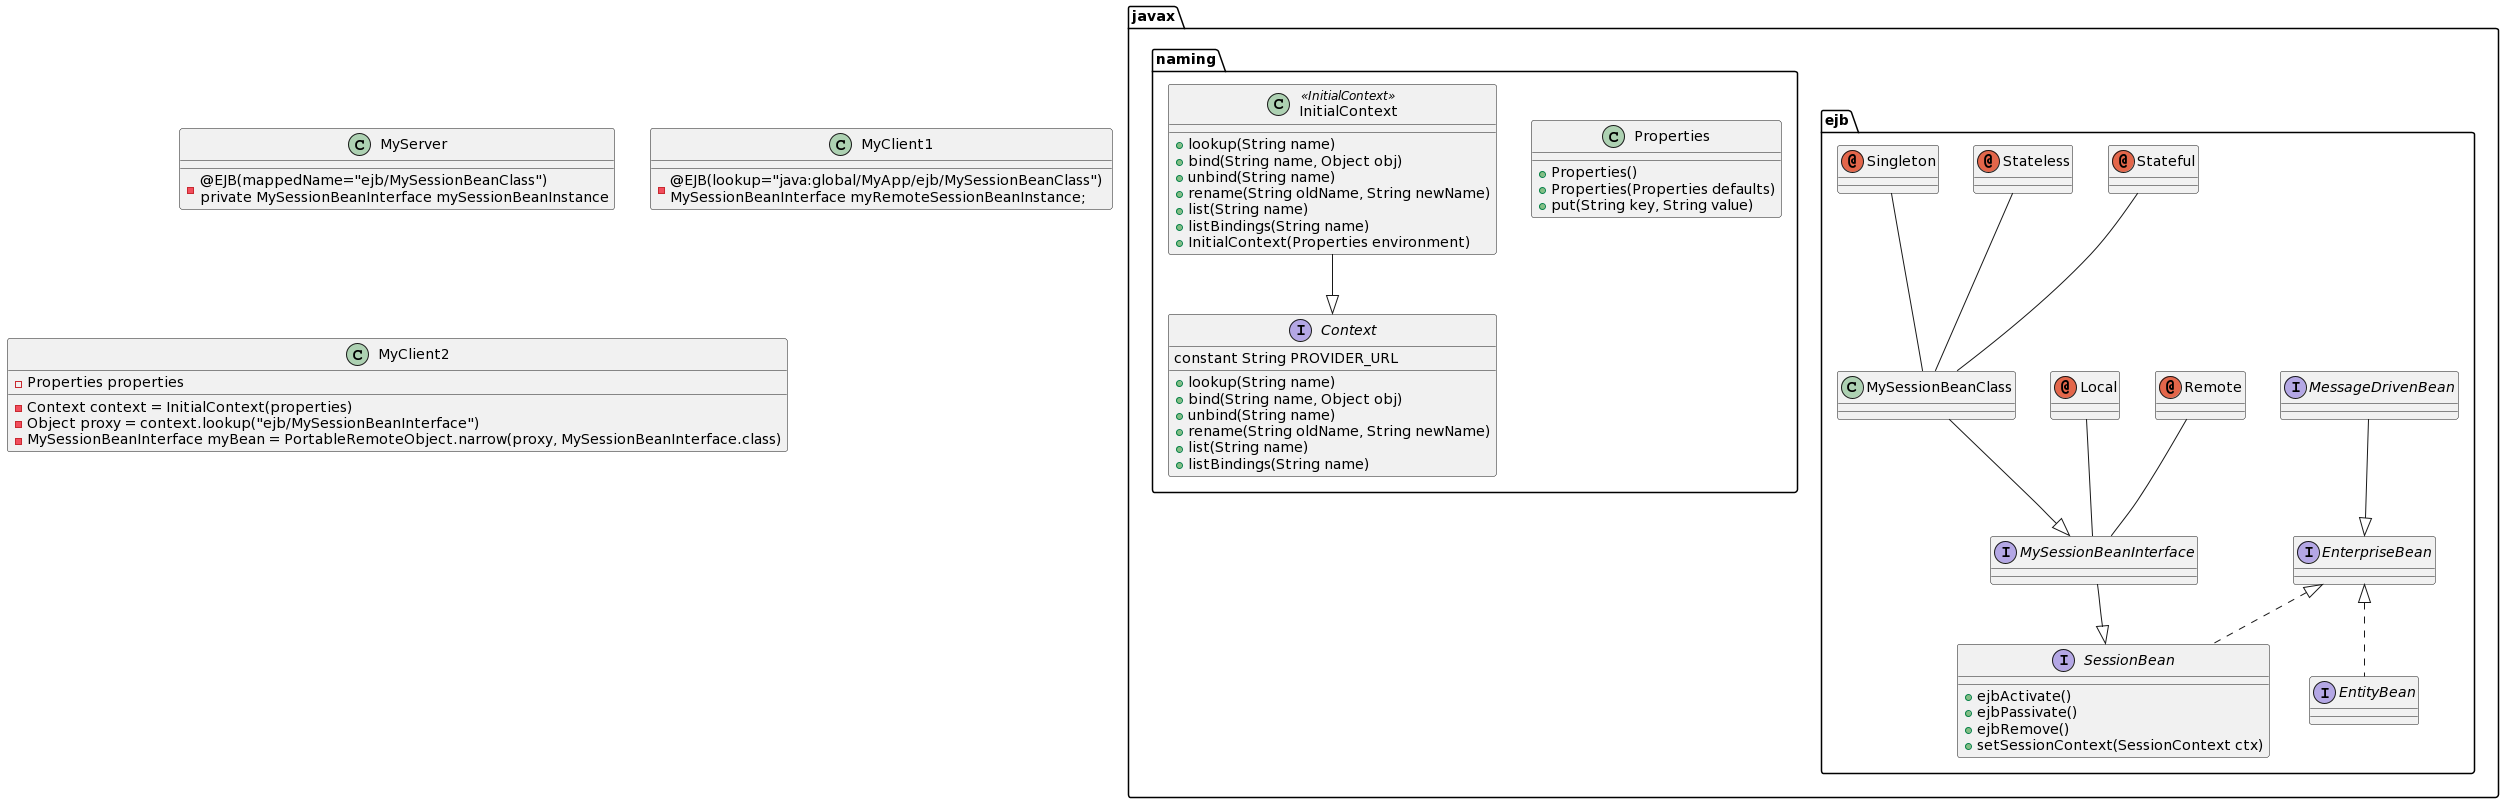

The diagram above was rendered by PlantUML. Its source (embedded in the PNG):
@startuml
package javax.ejb {
  interface MessageDrivenBean
  interface EnterpriseBean
  interface EntityBean
  interface SessionBean {
    +ejbActivate()
    +ejbPassivate()
    +ejbRemove()
    +setSessionContext(SessionContext ctx)
  }

  interface MySessionBeanInterface
  annotation Remote
  annotation Local
  Local --MySessionBeanInterface
  Remote --MySessionBeanInterface

  class MySessionBeanClass
  
  annotation Stateful
  annotation Stateless
  annotation Singleton

  Stateful --MySessionBeanClass
  Stateless --MySessionBeanClass
  Singleton --MySessionBeanClass
}

package javax.naming {
  interface Context {
    +lookup(String name)
    +bind(String name, Object obj)
    +unbind(String name)
    +rename(String oldName, String newName)
    +list(String name)
    +listBindings(String name)

    constant String PROVIDER_URL
  }

  class Properties {
    +Properties()
    +Properties(Properties defaults)
    +put(String key, String value)
  }

  class InitialContext <<InitialContext>> {
    +lookup(String name)
    +bind(String name, Object obj)
    +unbind(String name)
    +rename(String oldName, String newName)
    +list(String name)
    +listBindings(String name)
    +InitialContext(Properties environment)
  }
}

class MyServer {
  -@EJB(mappedName="ejb/MySessionBeanClass") \nprivate MySessionBeanInterface mySessionBeanInstance
}

class MyClient1 {
  -@EJB(lookup="java:global/MyApp/ejb/MySessionBeanClass") \nMySessionBeanInterface myRemoteSessionBeanInstance;
}

class MyClient2 {
  -Properties properties
  -Context context = InitialContext(properties)
  -Object proxy = context.lookup("ejb/MySessionBeanInterface")
  -MySessionBeanInterface myBean = PortableRemoteObject.narrow(proxy, MySessionBeanInterface.class)
}

MySessionBeanInterface --|> SessionBean
MySessionBeanClass --|> MySessionBeanInterface

MessageDrivenBean --|> EnterpriseBean

EnterpriseBean <|.. SessionBean
EnterpriseBean <|.. EntityBean

InitialContext --|> Context
@enduml